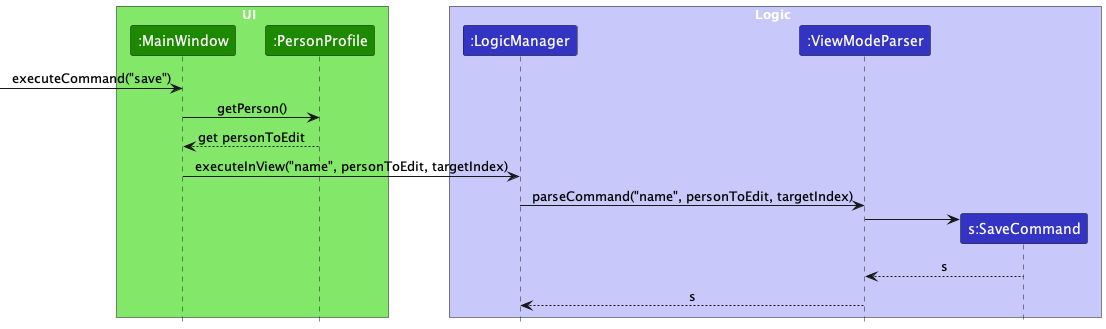

The diagram above was rendered by PlantUML. Its source (embedded in the PNG):
@startuml
!include style.puml
skinparam ArrowFontStyle plain

box UI  UI_COLOR_T1
participant ":MainWindow" as MainWindow UI_COLOR
participant ":PersonProfile" as PersonProfile UI_COLOR
end box

box Logic LOGIC_COLOR_T1
participant ":LogicManager" as LogicManager LOGIC_COLOR
participant ":ViewModeParser" as ViewModeParser LOGIC_COLOR
participant "s:SaveCommand" as SaveCommand LOGIC_COLOR
end box

[-> MainWindow : executeCommand("save")

MainWindow -> PersonProfile : getPerson()

PersonProfile --> MainWindow : get personToEdit

MainWindow -> LogicManager : executeInView("name", personToEdit, targetIndex)

LogicManager -> ViewModeParser : parseCommand("name", personToEdit, targetIndex)

create SaveCommand
ViewModeParser -> SaveCommand

SaveCommand --> ViewModeParser : s

ViewModeParser --> LogicManager : s
@enduml